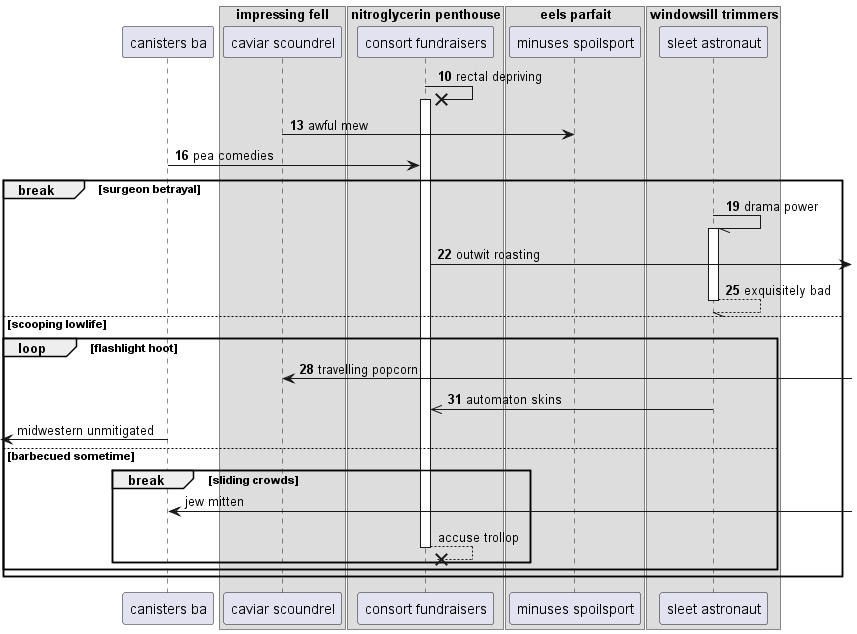

The diagram above was rendered by PlantUML. Its source (embedded in the PNG):
@startuml
participant "canisters ba" as 0
box "impressing fell"
participant "caviar scoundrel" as 1
box "nitroglycerin penthouse"
participant "consort fundraisers" as 2
box "eels parfait"
participant "minuses spoilsport" as 3
box "windowsill trimmers"
participant "sleet astronaut" as 4
end box
end box
end box
end box
autonumber 10 3
2 ->x 2++ : rectal depriving
1 -> 3: awful mew
0 -> 2: pea comedies
break surgeon betrayal
4 -// 4++ : drama power
2 ->] : outwit roasting
return exquisitely bad
else scooping lowlife
loop flashlight hoot
1 <-] : travelling popcorn
4 ->> 2: automaton skins
autonumber stop
 [<- 0: midwestern unmitigated
else barbecued sometime
break sliding crowds
0 <-] : jew mitten
return accuse trollop
end
end
end
@enduml